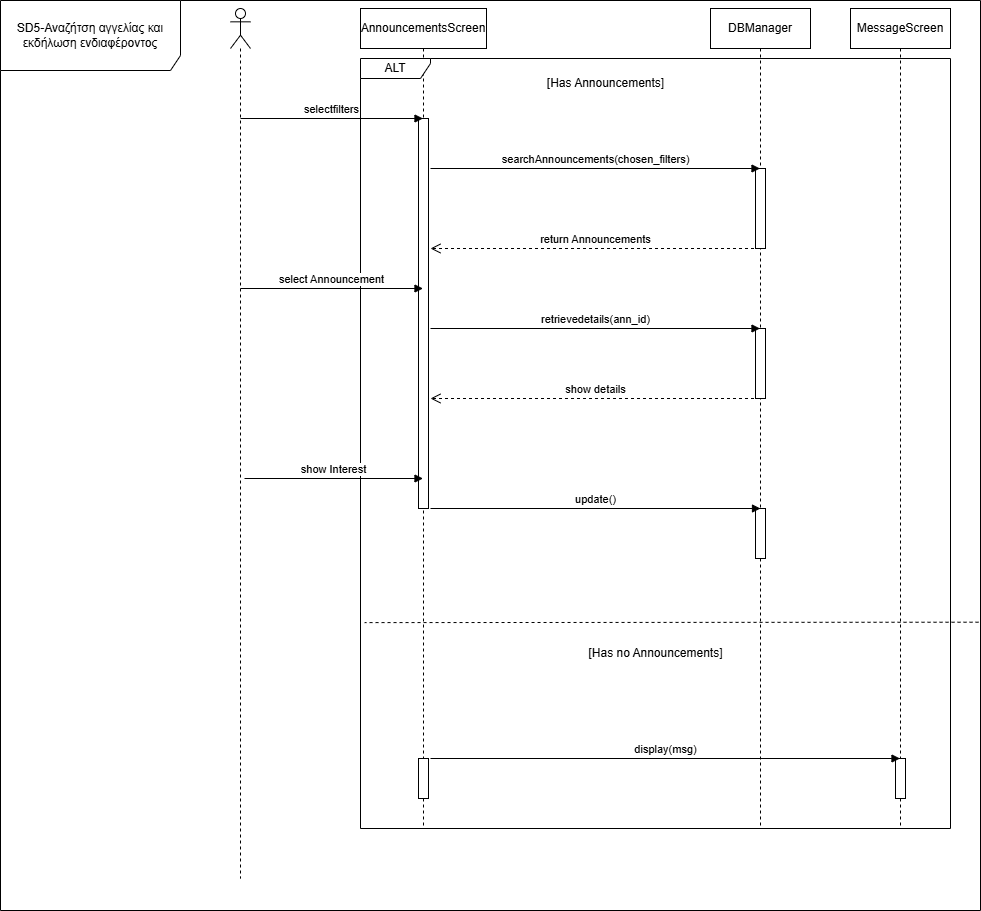

The diagram above was exported from draw.io. Its source (the exported page's mxGraphModel, read from the mxfile embedded in the PNG):
<mxGraphModel dx="786" dy="425" grid="1" gridSize="10" guides="1" tooltips="1" connect="1" arrows="1" fold="1" page="1" pageScale="1" pageWidth="827" pageHeight="1169" math="0" shadow="0">
  <root>
    <mxCell id="0" />
    <mxCell id="1" parent="0" />
    <mxCell id="giEA4sYOIMhfT3VJ0l_l-1" value="&lt;font style=&quot;color: light-dark(rgb(0, 0, 0), rgb(0, 0, 0));&quot;&gt;SD5-Αναζήτση αγγελίας και εκδήλωση ενδιαφέροντος&lt;/font&gt;" style="shape=umlFrame;whiteSpace=wrap;html=1;pointerEvents=0;width=180;height=70;fillColor=light-dark(#FFFFFF,#FFFFFF);" parent="1" vertex="1">
      <mxGeometry x="40" y="42" width="980" height="910" as="geometry" />
    </mxCell>
    <mxCell id="giEA4sYOIMhfT3VJ0l_l-3" value="" style="shape=umlLifeline;perimeter=lifelinePerimeter;whiteSpace=wrap;html=1;container=1;dropTarget=0;collapsible=0;recursiveResize=0;outlineConnect=0;portConstraint=eastwest;newEdgeStyle={&quot;curved&quot;:0,&quot;rounded&quot;:0};participant=umlActor;" parent="1" vertex="1">
      <mxGeometry x="270" y="50" width="20" height="870" as="geometry" />
    </mxCell>
    <mxCell id="giEA4sYOIMhfT3VJ0l_l-4" value="&lt;font style=&quot;color: light-dark(rgb(0, 0, 0), rgb(0, 0, 0));&quot;&gt;AnnouncementsScreen&lt;/font&gt;" style="shape=umlLifeline;perimeter=lifelinePerimeter;whiteSpace=wrap;html=1;container=1;dropTarget=0;collapsible=0;recursiveResize=0;outlineConnect=0;portConstraint=eastwest;newEdgeStyle={&quot;curved&quot;:0,&quot;rounded&quot;:0};fillColor=light-dark(#FFFFFF,#FFFFFF);" parent="1" vertex="1">
      <mxGeometry x="400" y="50" width="126" height="820" as="geometry" />
    </mxCell>
    <mxCell id="giEA4sYOIMhfT3VJ0l_l-8" value="" style="html=1;points=[[0,0,0,0,5],[0,1,0,0,-5],[1,0,0,0,5],[1,1,0,0,-5]];perimeter=orthogonalPerimeter;outlineConnect=0;targetShapes=umlLifeline;portConstraint=eastwest;newEdgeStyle={&quot;curved&quot;:0,&quot;rounded&quot;:0};fillColor=light-dark(#FFFFFF,#0000FF);" parent="giEA4sYOIMhfT3VJ0l_l-4" vertex="1">
      <mxGeometry x="58" y="110" width="10" height="390" as="geometry" />
    </mxCell>
    <mxCell id="giEA4sYOIMhfT3VJ0l_l-32" value="" style="html=1;points=[[0,0,0,0,5],[0,1,0,0,-5],[1,0,0,0,5],[1,1,0,0,-5]];perimeter=orthogonalPerimeter;outlineConnect=0;targetShapes=umlLifeline;portConstraint=eastwest;newEdgeStyle={&quot;curved&quot;:0,&quot;rounded&quot;:0};fillColor=light-dark(#FFFFFF,#0000FF);" parent="giEA4sYOIMhfT3VJ0l_l-4" vertex="1">
      <mxGeometry x="58" y="750" width="10" height="40" as="geometry" />
    </mxCell>
    <mxCell id="giEA4sYOIMhfT3VJ0l_l-5" value="selectfilters" style="html=1;verticalAlign=bottom;endArrow=block;curved=0;rounded=0;" parent="1" target="giEA4sYOIMhfT3VJ0l_l-4" edge="1">
      <mxGeometry width="80" relative="1" as="geometry">
        <mxPoint x="280" y="160" as="sourcePoint" />
        <mxPoint x="360" y="160" as="targetPoint" />
      </mxGeometry>
    </mxCell>
    <mxCell id="giEA4sYOIMhfT3VJ0l_l-7" value="&lt;font style=&quot;color: light-dark(rgb(0, 0, 0), rgb(0, 0, 0));&quot;&gt;ALT&lt;/font&gt;" style="shape=umlFrame;whiteSpace=wrap;html=1;pointerEvents=0;width=70;height=20;fillColor=light-dark(#FFFFFF,#FFFFFF);" parent="1" vertex="1">
      <mxGeometry x="400" y="100" width="590" height="770" as="geometry" />
    </mxCell>
    <mxCell id="giEA4sYOIMhfT3VJ0l_l-9" value="[Has Announcements]" style="text;html=1;align=center;verticalAlign=middle;resizable=0;points=[];autosize=1;strokeColor=none;fillColor=none;" parent="1" vertex="1">
      <mxGeometry x="575" y="110" width="140" height="30" as="geometry" />
    </mxCell>
    <mxCell id="giEA4sYOIMhfT3VJ0l_l-10" value="&lt;font style=&quot;color: light-dark(rgb(0, 0, 0), rgb(0, 0, 0));&quot;&gt;DBManager&lt;/font&gt;" style="shape=umlLifeline;perimeter=lifelinePerimeter;whiteSpace=wrap;html=1;container=1;dropTarget=0;collapsible=0;recursiveResize=0;outlineConnect=0;portConstraint=eastwest;newEdgeStyle={&quot;curved&quot;:0,&quot;rounded&quot;:0};fillColor=light-dark(#FFFFFF,#FFFFFF);" parent="1" vertex="1">
      <mxGeometry x="750" y="50" width="100" height="820" as="geometry" />
    </mxCell>
    <mxCell id="giEA4sYOIMhfT3VJ0l_l-12" value="" style="html=1;points=[[0,0,0,0,5],[0,1,0,0,-5],[1,0,0,0,5],[1,1,0,0,-5]];perimeter=orthogonalPerimeter;outlineConnect=0;targetShapes=umlLifeline;portConstraint=eastwest;newEdgeStyle={&quot;curved&quot;:0,&quot;rounded&quot;:0};fillColor=light-dark(#FFFFFF,#0000FF);" parent="giEA4sYOIMhfT3VJ0l_l-10" vertex="1">
      <mxGeometry x="45" y="160" width="10" height="80" as="geometry" />
    </mxCell>
    <mxCell id="giEA4sYOIMhfT3VJ0l_l-30" value="" style="html=1;points=[[0,0,0,0,5],[0,1,0,0,-5],[1,0,0,0,5],[1,1,0,0,-5]];perimeter=orthogonalPerimeter;outlineConnect=0;targetShapes=umlLifeline;portConstraint=eastwest;newEdgeStyle={&quot;curved&quot;:0,&quot;rounded&quot;:0};fillColor=light-dark(#FFFFFF,#0000FF);" parent="giEA4sYOIMhfT3VJ0l_l-10" vertex="1">
      <mxGeometry x="45" y="320" width="10" height="70" as="geometry" />
    </mxCell>
    <mxCell id="aO4Snp8RbZLSk80dJB3L-2" value="" style="html=1;points=[[0,0,0,0,5],[0,1,0,0,-5],[1,0,0,0,5],[1,1,0,0,-5]];perimeter=orthogonalPerimeter;outlineConnect=0;targetShapes=umlLifeline;portConstraint=eastwest;newEdgeStyle={&quot;curved&quot;:0,&quot;rounded&quot;:0};fillColor=light-dark(#FFFFFF,#0000FF);" parent="giEA4sYOIMhfT3VJ0l_l-10" vertex="1">
      <mxGeometry x="45" y="500" width="10" height="50" as="geometry" />
    </mxCell>
    <mxCell id="giEA4sYOIMhfT3VJ0l_l-11" value="searchAnnouncements(chosen_filters)" style="html=1;verticalAlign=bottom;endArrow=block;curved=0;rounded=0;" parent="1" target="giEA4sYOIMhfT3VJ0l_l-10" edge="1">
      <mxGeometry width="80" relative="1" as="geometry">
        <mxPoint x="470" y="210" as="sourcePoint" />
        <mxPoint x="510" y="210" as="targetPoint" />
      </mxGeometry>
    </mxCell>
    <mxCell id="giEA4sYOIMhfT3VJ0l_l-13" value="return Announcements" style="html=1;verticalAlign=bottom;endArrow=open;dashed=1;endSize=8;curved=0;rounded=0;" parent="1" source="giEA4sYOIMhfT3VJ0l_l-10" edge="1">
      <mxGeometry relative="1" as="geometry">
        <mxPoint x="739.5" y="290" as="sourcePoint" />
        <mxPoint x="470" y="290" as="targetPoint" />
      </mxGeometry>
    </mxCell>
    <mxCell id="giEA4sYOIMhfT3VJ0l_l-14" value="select Announcement" style="html=1;verticalAlign=bottom;endArrow=block;curved=0;rounded=0;" parent="1" target="giEA4sYOIMhfT3VJ0l_l-4" edge="1">
      <mxGeometry width="80" relative="1" as="geometry">
        <mxPoint x="280" y="330" as="sourcePoint" />
        <mxPoint x="360" y="330" as="targetPoint" />
      </mxGeometry>
    </mxCell>
    <mxCell id="giEA4sYOIMhfT3VJ0l_l-15" value="retrievedetails(ann_id)" style="html=1;verticalAlign=bottom;endArrow=block;curved=0;rounded=0;" parent="1" target="giEA4sYOIMhfT3VJ0l_l-10" edge="1">
      <mxGeometry width="80" relative="1" as="geometry">
        <mxPoint x="470" y="370" as="sourcePoint" />
        <mxPoint x="510" y="370" as="targetPoint" />
      </mxGeometry>
    </mxCell>
    <mxCell id="giEA4sYOIMhfT3VJ0l_l-16" value="show details" style="html=1;verticalAlign=bottom;endArrow=open;dashed=1;endSize=8;curved=0;rounded=0;" parent="1" source="giEA4sYOIMhfT3VJ0l_l-10" edge="1">
      <mxGeometry relative="1" as="geometry">
        <mxPoint x="739.5" y="440" as="sourcePoint" />
        <mxPoint x="470" y="440" as="targetPoint" />
      </mxGeometry>
    </mxCell>
    <mxCell id="giEA4sYOIMhfT3VJ0l_l-17" value="show Interest" style="html=1;verticalAlign=bottom;endArrow=block;curved=0;rounded=0;" parent="1" target="giEA4sYOIMhfT3VJ0l_l-4" edge="1">
      <mxGeometry width="80" relative="1" as="geometry">
        <mxPoint x="284" y="520" as="sourcePoint" />
        <mxPoint x="364" y="520" as="targetPoint" />
      </mxGeometry>
    </mxCell>
    <mxCell id="giEA4sYOIMhfT3VJ0l_l-27" value="[Has no Announcements]" style="text;html=1;align=center;verticalAlign=middle;resizable=0;points=[];autosize=1;strokeColor=none;fillColor=none;" parent="1" vertex="1">
      <mxGeometry x="615" y="680" width="160" height="30" as="geometry" />
    </mxCell>
    <mxCell id="giEA4sYOIMhfT3VJ0l_l-28" value="" style="html=1;verticalAlign=bottom;endArrow=none;dashed=1;endSize=8;curved=0;rounded=0;exitX=0.998;exitY=0.681;exitDx=0;exitDy=0;exitPerimeter=0;entryX=0.007;entryY=0.73;entryDx=0;entryDy=0;entryPerimeter=0;startFill=0;" parent="1" edge="1">
      <mxGeometry relative="1" as="geometry">
        <mxPoint x="1018.0400000000004" y="663.71" as="sourcePoint" />
        <mxPoint x="404.1300000000001" y="664.0999999999999" as="targetPoint" />
      </mxGeometry>
    </mxCell>
    <mxCell id="giEA4sYOIMhfT3VJ0l_l-29" value="&lt;font style=&quot;color: light-dark(rgb(0, 0, 0), rgb(0, 0, 0));&quot;&gt;MessageScreen&lt;/font&gt;" style="shape=umlLifeline;perimeter=lifelinePerimeter;whiteSpace=wrap;html=1;container=1;dropTarget=0;collapsible=0;recursiveResize=0;outlineConnect=0;portConstraint=eastwest;newEdgeStyle={&quot;curved&quot;:0,&quot;rounded&quot;:0};fillColor=light-dark(#FFFFFF,#FFFFFF);" parent="1" vertex="1">
      <mxGeometry x="890" y="50" width="100" height="820" as="geometry" />
    </mxCell>
    <mxCell id="giEA4sYOIMhfT3VJ0l_l-33" value="" style="html=1;points=[[0,0,0,0,5],[0,1,0,0,-5],[1,0,0,0,5],[1,1,0,0,-5]];perimeter=orthogonalPerimeter;outlineConnect=0;targetShapes=umlLifeline;portConstraint=eastwest;newEdgeStyle={&quot;curved&quot;:0,&quot;rounded&quot;:0};fillColor=light-dark(#FFFFFF,#0000FF);" parent="giEA4sYOIMhfT3VJ0l_l-29" vertex="1">
      <mxGeometry x="45" y="750" width="10" height="40" as="geometry" />
    </mxCell>
    <mxCell id="giEA4sYOIMhfT3VJ0l_l-31" value="display(msg)" style="html=1;verticalAlign=bottom;endArrow=block;curved=0;rounded=0;" parent="1" target="giEA4sYOIMhfT3VJ0l_l-29" edge="1">
      <mxGeometry width="80" relative="1" as="geometry">
        <mxPoint x="470" y="800" as="sourcePoint" />
        <mxPoint x="510" y="800" as="targetPoint" />
      </mxGeometry>
    </mxCell>
    <mxCell id="aO4Snp8RbZLSk80dJB3L-1" value="update()" style="html=1;verticalAlign=bottom;endArrow=block;curved=0;rounded=0;" parent="1" edge="1">
      <mxGeometry width="80" relative="1" as="geometry">
        <mxPoint x="470" y="550" as="sourcePoint" />
        <mxPoint x="800" y="550" as="targetPoint" />
      </mxGeometry>
    </mxCell>
  </root>
</mxGraphModel>